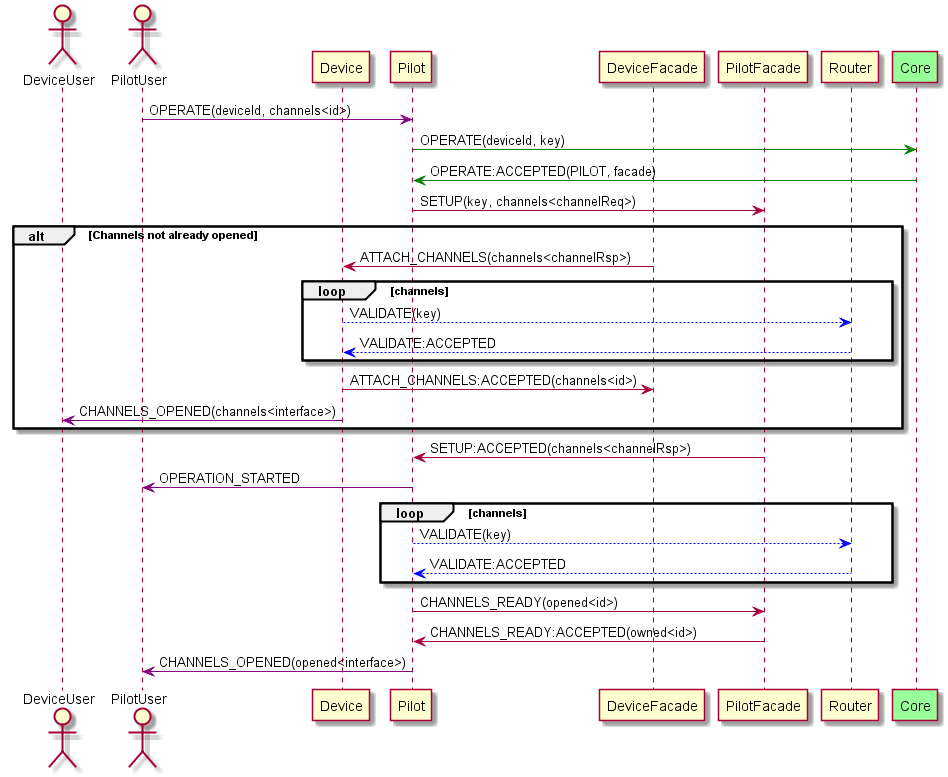

The diagram above was rendered by PlantUML. Its source (embedded in the PNG):
@startuml

actor DeviceUser
actor PilotUser
participant Device
participant Pilot
participant DeviceFacade
participant PilotFacade
participant Router
participant Core #99FF99

PilotUser -[#purple]> Pilot: OPERATE(deviceId, channels<id>)

Pilot -[#green]> Core: OPERATE(deviceId, key)






Core -[#green]> Pilot: OPERATE:ACCEPTED(PILOT, facade)

Pilot -> PilotFacade: SETUP(key, channels<channelReq>)



alt Channels not already opened


DeviceFacade -> Device: ATTACH_CHANNELS(channels<channelRsp>)

loop channels
Device --[#blue]> Router: VALIDATE(key)
Router --[#blue]> Device: VALIDATE:ACCEPTED
end

Device -> DeviceFacade: ATTACH_CHANNELS:ACCEPTED(channels<id>)

Device -[#purple]> DeviceUser: CHANNELS_OPENED(channels<interface>)


end



PilotFacade -> Pilot:SETUP:ACCEPTED(channels<channelRsp>)

Pilot -[#purple]> PilotUser: OPERATION_STARTED

loop channels
Pilot --[#blue]> Router: VALIDATE(key)
Router --[#blue]> Pilot: VALIDATE:ACCEPTED
end

Pilot -> PilotFacade: CHANNELS_READY(opened<id>)




PilotFacade -> Pilot: CHANNELS_READY:ACCEPTED(owned<id>)

Pilot -[#purple]> PilotUser: CHANNELS_OPENED(opened<interface>)


@enduml